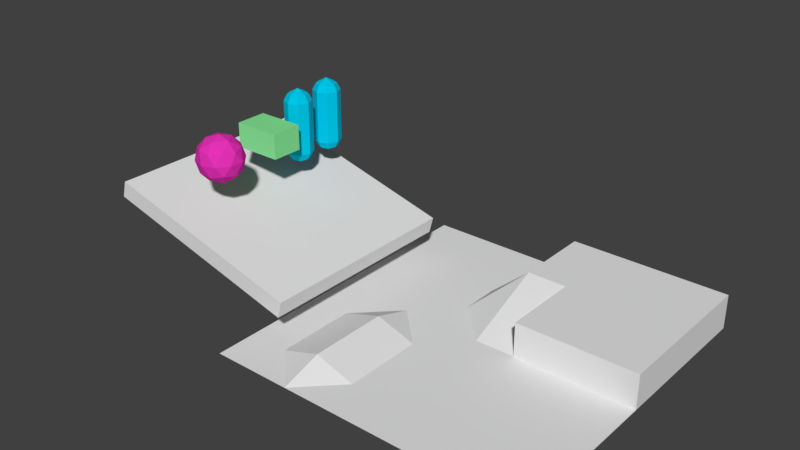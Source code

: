 # Source: field.blend  (saved by Blender 2.79.0; exported with 4.5.12 LTS)
import bpy
from mathutils import Matrix  # noqa: F401  (used for matrix-valued properties, if any)

bpy.ops.wm.read_factory_settings(use_empty=True)
scene = bpy.context.scene
scene.name = 'Scene'

# ---- collections
col_collection_1 = bpy.data.collections.new('Collection 1'); scene.collection.children.link(col_collection_1)

# ---- materials (node trees are filled in below, after node groups)
mat_001 = bpy.data.materials.new('マテリアル.001')
mat_001.alpha_threshold = 0.0
mat_001.use_transparent_shadow = False
mat_001.diffuse_color = (0.0, 0.561, 0.8, 1.0)
mat_001.roughness = 0.5
mat_002 = bpy.data.materials.new('マテリアル.002')
mat_002.alpha_threshold = 0.0
mat_002.use_transparent_shadow = False
mat_002.diffuse_color = (0.8, 0.03219, 0.4783, 1.0)
mat_002.roughness = 0.5
mat_x = bpy.data.materials.new('マテリアル')
mat_x.alpha_threshold = 0.0
mat_x.use_transparent_shadow = False
mat_x.diffuse_color = (0.2417, 0.8, 0.3076, 1.0)
mat_x.roughness = 0.5

# ---- material node trees

# ---- world
world_world = bpy.data.worlds.new('World'); scene.world = world_world
world_world.color = (0.05088, 0.05088, 0.05088)
world_world.use_sun_shadow = False
world_world.sun_shadow_jitter_overblur = 0.0
world_world.cycles.sampling_method = 'MANUAL'

# ---- meshes
me_001 = bpy.data.meshes.new('円柱.001')
me_001.from_pydata([(0.0, 0.2215, 0.0), (0.0, 0.2215, 0.4208), (0.1566, 0.1566, 0.0), (0.1566, 0.1566, 0.4208), (0.2215, -9.684e-09, 0.0), (0.2215, -9.684e-09, 0.4208), (0.1566, -0.1566, 0.0), (0.1566, -0.1566, 0.4208), (-1.937e-08, -0.2215, 0.0), (-1.937e-08, -0.2215, 0.4208), (-0.1566, -0.1566, 0.0), (-0.1566, -0.1566, 0.4208), (-0.2215, 2.642e-09, 0.0), (-0.2215, 2.642e-09, 0.4208), (-0.1566, 0.1566, 0.0), (-0.1566, 0.1566, 0.4208), (0.1156, 0.1156, 0.5282), (2.708e-09, 0.1635, 0.5282), (0.1635, -7.146e-09, 0.5282), (0.1156, -0.1156, 0.5282), (-1.158e-08, -0.1635, 0.5282), (-0.1156, -0.1156, 0.5282), (-0.1635, 1.949e-09, 0.5282), (-0.1156, 0.1156, 0.5282), (0.0, -2.354e-09, 0.6161)], [], [(1, 2, 0), (3, 4, 2), (5, 6, 4), (7, 8, 6), (9, 10, 8), (11, 12, 10), (13, 14, 12), (15, 0, 14), (13, 21, 22), (1, 3, 2), (7, 20, 9), (3, 18, 5), (13, 23, 15), (9, 21, 11), (5, 19, 7), (3, 17, 16), (15, 17, 1), (16, 17, 24), (17, 23, 24), (23, 22, 24), (22, 21, 24), (21, 20, 24), (20, 19, 24), (19, 18, 24), (18, 16, 24), (3, 5, 4), (5, 7, 6), (7, 9, 8), (9, 11, 10), (11, 13, 12), (13, 15, 14), (15, 1, 0), (13, 11, 21), (7, 19, 20), (3, 16, 18), (13, 22, 23), (9, 20, 21), (5, 18, 19), (3, 1, 17), (15, 23, 17)])
me_001.materials.append(mat_001)
me_001.use_remesh_preserve_volume = False
me_001.use_remesh_preserve_attributes = False
me_001.use_mirror_vertex_groups = False
me_001.update()
me_ico = bpy.data.meshes.new('ICO球')
me_ico.from_pydata([(0.0, 0.0, -0.8596), (0.622, -0.4519, -0.3844), (-0.2376, -0.7312, -0.3844), (-0.7688, 0.0, -0.3844), (-0.2376, 0.7312, -0.3844), (0.622, 0.4519, -0.3844), (0.2376, -0.7312, 0.3844), (-0.622, -0.4519, 0.3844), (-0.622, 0.4519, 0.3844), (0.2376, 0.7312, 0.3844), (0.7688, 0.0, 0.3844), (0.0, 0.0, 0.8596), (-0.1396, -0.4298, -0.7312), (0.3656, -0.2656, -0.7312), (0.226, -0.6954, -0.4519), (0.7312, 0.0, -0.4519), (0.3656, 0.2656, -0.7312), (-0.4519, 0.0, -0.7312), (-0.5915, -0.4298, -0.4519), (-0.1396, 0.4298, -0.7312), (-0.5915, 0.4298, -0.4519), (0.226, 0.6954, -0.4519), (0.8175, -0.2656, 0.0), (0.8175, 0.2656, 0.0), (0.0, -0.8596, 0.0), (0.5052, -0.6954, 0.0), (-0.8175, -0.2656, 0.0), (-0.5052, -0.6954, 0.0), (-0.5052, 0.6954, 0.0), (-0.8175, 0.2656, 0.0), (0.5052, 0.6954, 0.0), (0.0, 0.8596, 0.0), (0.5915, -0.4298, 0.4519), (-0.226, -0.6954, 0.4519), (-0.7312, 0.0, 0.4519), (-0.226, 0.6954, 0.4519), (0.5915, 0.4298, 0.4519), (0.1396, -0.4298, 0.7312), (0.4519, 0.0, 0.7312), (-0.3656, -0.2656, 0.7312), (-0.3656, 0.2656, 0.7312), (0.1396, 0.4298, 0.7312)], [], [(0, 13, 12), (1, 13, 15), (0, 12, 17), (0, 17, 19), (0, 19, 16), (1, 15, 22), (2, 14, 24), (3, 18, 26), (4, 20, 28), (5, 21, 30), (1, 22, 25), (2, 24, 27), (3, 26, 29), (4, 28, 31), (5, 30, 23), (6, 32, 37), (7, 33, 39), (8, 34, 40), (9, 35, 41), (10, 36, 38), (38, 41, 11), (38, 36, 41), (36, 9, 41), (41, 40, 11), (41, 35, 40), (35, 8, 40), (40, 39, 11), (40, 34, 39), (34, 7, 39), (39, 37, 11), (39, 33, 37), (33, 6, 37), (37, 38, 11), (37, 32, 38), (32, 10, 38), (23, 36, 10), (23, 30, 36), (30, 9, 36), (31, 35, 9), (31, 28, 35), (28, 8, 35), (29, 34, 8), (29, 26, 34), (26, 7, 34), (27, 33, 7), (27, 24, 33), (24, 6, 33), (25, 32, 6), (25, 22, 32), (22, 10, 32), (30, 31, 9), (30, 21, 31), (21, 4, 31), (28, 29, 8), (28, 20, 29), (20, 3, 29), (26, 27, 7), (26, 18, 27), (18, 2, 27), (24, 25, 6), (24, 14, 25), (14, 1, 25), (22, 23, 10), (22, 15, 23), (15, 5, 23), (16, 21, 5), (16, 19, 21), (19, 4, 21), (19, 20, 4), (19, 17, 20), (17, 3, 20), (17, 18, 3), (17, 12, 18), (12, 2, 18), (15, 16, 5), (15, 13, 16), (13, 0, 16), (12, 14, 2), (12, 13, 14), (13, 1, 14)])
me_ico.materials.append(mat_002)
me_ico.use_remesh_preserve_volume = False
me_ico.use_remesh_preserve_attributes = False
me_ico.use_mirror_vertex_groups = False
me_ico.update()
me_001_1 = bpy.data.meshes.new('立方体.001')
me_001_1.from_pydata([(-0.8771, -0.5895, -0.4626), (-0.8771, -0.5895, 0.4626), (-0.8771, 0.5895, -0.4626), (-0.8771, 0.5895, 0.4626), (0.8771, -0.5895, -0.4626), (0.8771, -0.5895, 0.4626), (0.8771, 0.5895, -0.4626), (0.8771, 0.5895, 0.4626)], [], [(1, 3, 2, 0), (3, 7, 6, 2), (7, 5, 4, 6), (5, 1, 0, 4), (0, 2, 6, 4), (5, 7, 3, 1)])
me_001_1.materials.append(mat_x)
me_001_1.use_remesh_preserve_volume = False
me_001_1.use_remesh_preserve_attributes = False
me_001_1.use_mirror_vertex_groups = False
me_001_1.update()
me_x = bpy.data.meshes.new('平面')
me_x.from_pydata([(0.7336, -5.869, 0.0), (0.0, 0.0, 0.0), (-5.869, -5.869, 0.0), (5.869, -5.869, 0.0), (5.869, 5.869, 0.0), (-5.869, 5.869, -2.682e-08), (-2.935, -5.869, -5.96e-08), (5.869, -3.638e-12, 0.0), (1.323e-23, 5.869, 0.0), (0.0, 2.935, 1.277), (0.0, 4.402, 0.0), (-1.467, -1.467, -1.49e-08), (-1.467, -4.402, -7.451e-09), (1.467, -7.873e-11, -6.652e-10), (-2.935, -1.467, 0.4726), (-2.935, -4.402, 0.4726), (-2.935, 2.218e-08, -2.776e-17), (-1.467, 2.935, 1.49e-08), (1.467, 2.935, 1.277), (-1.467, 1.467, 0.0), (-4.402, -4.402, 1.192e-07), (-4.402, -1.467, 0.0), (0.0, 5.869, 1.277), (5.869, 5.869, 1.277), (1.467, 0.0, 1.277), (5.869, 0.0, 1.277)], [], [(10, 8, 17), (19, 9, 17), (18, 13, 24), (11, 1, 16), (13, 9, 1), (10, 22, 8), (4, 25, 7), (19, 17, 16), (16, 1, 19), (6, 12, 15), (0, 12, 6), (6, 20, 2), (20, 5, 2), (15, 21, 20), (3, 13, 0), (13, 1, 11), (13, 11, 12), (11, 16, 14), (12, 14, 15), (8, 23, 4), (18, 22, 9), (7, 25, 13), (3, 7, 13), (21, 14, 16), (19, 1, 9), (8, 22, 23), (13, 18, 9), (10, 9, 22), (16, 17, 5), (6, 15, 20), (21, 16, 5), (20, 21, 5), (15, 14, 21), (0, 13, 12), (12, 11, 14), (17, 8, 5), (17, 9, 10), (13, 25, 24), (4, 23, 25), (18, 23, 22), (25, 18, 24), (25, 23, 18)])
me_x.use_remesh_preserve_volume = False
me_x.use_remesh_preserve_attributes = False
me_x.use_mirror_vertex_groups = False
me_x.update()
me_x_1 = bpy.data.meshes.new('立方体')
me_x_1.from_pydata([(-3.9, -3.9, -0.3188), (-3.9, -3.9, 0.3188), (-3.9, 3.9, -0.3188), (-3.9, 3.9, 0.3188), (3.9, -3.9, -0.3188), (3.9, -3.9, 0.3188), (3.9, 3.9, -0.3188), (3.9, 3.9, 0.3188)], [], [(1, 3, 2, 0), (3, 7, 6, 2), (7, 5, 4, 6), (5, 1, 0, 4), (0, 2, 6, 4), (5, 7, 3, 1)])
me_x_1.use_remesh_preserve_volume = False
me_x_1.use_remesh_preserve_attributes = False
me_x_1.use_mirror_vertex_groups = False
me_x_1.update()
me_x_2 = bpy.data.meshes.new('円柱')
me_x_2.from_pydata([(0.0, 0.5084, 0.0), (0.0, 0.5084, 0.9658), (0.3595, 0.3595, 0.0), (0.3595, 0.3595, 0.9658), (0.5084, -2.222e-08, 0.0), (0.5084, -2.222e-08, 0.9658), (0.3595, -0.3595, 0.0), (0.3595, -0.3595, 0.9658), (-4.445e-08, -0.5084, 0.0), (-4.445e-08, -0.5084, 0.9658), (-0.3595, -0.3595, 0.0), (-0.3595, -0.3595, 0.9658), (-0.5084, 6.063e-09, 0.0), (-0.5084, 6.063e-09, 0.9658), (-0.3595, 0.3595, 0.0), (-0.3595, 0.3595, 0.9658), (0.2653, 0.2653, 1.212), (6.214e-09, 0.3752, 1.212), (0.3752, -1.64e-08, 1.212), (0.2653, -0.2653, 1.212), (-2.659e-08, -0.3752, 1.212), (-0.2653, -0.2653, 1.212), (-0.3752, 4.474e-09, 1.212), (-0.2653, 0.2653, 1.212), (0.0, -5.404e-09, 1.414)], [], [(1, 2, 0), (3, 4, 2), (5, 6, 4), (7, 8, 6), (9, 10, 8), (11, 12, 10), (13, 14, 12), (15, 0, 14), (13, 21, 22), (1, 3, 2), (7, 20, 9), (3, 18, 5), (13, 23, 15), (9, 21, 11), (5, 19, 7), (3, 17, 16), (15, 17, 1), (16, 17, 24), (17, 23, 24), (23, 22, 24), (22, 21, 24), (21, 20, 24), (20, 19, 24), (19, 18, 24), (18, 16, 24), (3, 5, 4), (5, 7, 6), (7, 9, 8), (9, 11, 10), (11, 13, 12), (13, 15, 14), (15, 1, 0), (13, 11, 21), (7, 19, 20), (3, 16, 18), (13, 22, 23), (9, 20, 21), (5, 18, 19), (3, 1, 17), (15, 23, 17)])
me_x_2.materials.append(mat_001)
me_x_2.use_remesh_preserve_volume = False
me_x_2.use_remesh_preserve_attributes = False
me_x_2.use_mirror_vertex_groups = False
me_x_2.update()

# ---- objects
ob_001 = bpy.data.objects.new('円柱.001', me_001)
ob_ico = bpy.data.objects.new('ICO球', me_ico)
ob_cuboid = bpy.data.objects.new('cuboid', me_001_1)
ob_x = bpy.data.objects.new('平面', me_x)
ob_x_1 = bpy.data.objects.new('立方体', me_x_1)
ob_x_2 = bpy.data.objects.new('円柱', me_x_2)

# ---- transforms, parenting, visibility, modifiers, constraints
ob_001.location = (-2.306, 0.05371, 2.188)
ob_001.lineart.crease_threshold = 0.0
_m = ob_001.modifiers.new('ミラー', 'MIRROR')
_m.use_axis = (False, False, True)
ob_ico.location = (-2.306, -1.579, 2.188)
ob_ico.scale = (0.4357, 0.4357, 0.4357)
ob_ico.lineart.crease_threshold = 0.0
_m = ob_ico.modifiers.new('コリジョン', 'COLLISION')
ob_cuboid.location = (-2.354, -0.5479, 2.188)
ob_cuboid.scale = (0.4357, 0.4357, 0.4357)
ob_cuboid.lineart.crease_threshold = 0.0
ob_x.location = (1.531, -0.4033, 0.0353)
ob_x.scale = (0.4357, 0.4357, 0.4357)
ob_x.lineart.crease_threshold = 0.0
_m = ob_x.modifiers.new('コリジョン', 'COLLISION')
ob_x_1.location = (-2.168, -0.5457, 1.033)
ob_x_1.rotation_euler = (-1.163e-09, 0.2597, -8.909e-09)
ob_x_1.scale = (0.4357, 0.4357, 0.4357)
ob_x_1.lineart.crease_threshold = 0.0
_m = ob_x_1.modifiers.new('コリジョン', 'COLLISION')
ob_x_2.location = (-2.306, 0.6929, 2.188)
ob_x_2.scale = (0.4357, 0.4357, 0.4357)
ob_x_2.lineart.crease_threshold = 0.0
_m = ob_x_2.modifiers.new('ミラー', 'MIRROR')
_m.use_axis = (False, False, True)

# ---- collection membership
col_collection_1.objects.link(ob_001)
col_collection_1.objects.link(ob_ico)
col_collection_1.objects.link(ob_cuboid)
col_collection_1.objects.link(ob_x)
col_collection_1.objects.link(ob_x_1)
col_collection_1.objects.link(ob_x_2)

# ---- scene / render settings (as saved in the file)
scene.frame_start = 1; scene.frame_end = 250; scene.frame_set(0)
scene.render.engine = 'BLENDER_EEVEE_NEXT'
scene.render.resolution_percentage = 50
scene.render.dither_intensity = 0.0
scene.cycles.use_denoising = False
scene.cycles.samples = 128
scene.cycles.sampling_pattern = 'TABULATED_SOBOL'
scene.cycles.light_sampling_threshold = 0.0
scene.cycles.use_adaptive_sampling = False
scene.cycles.use_light_tree = False
scene.cycles.blur_glossy = 0.0
scene.cycles.sample_clamp_indirect = 0.0
scene.view_settings.view_transform = 'Standard'
bpy.context.view_layer.update()

# ---- added for rendering (the .blend has no active camera and no usable light): camera, sun
cam_auto = bpy.data.cameras.new('AutoCamera')
cam_auto.lens = 50.0
cam_auto.sensor_width = 36.0
cam_auto.clip_end = 1000.0
ob_auto_camera = bpy.data.objects.new('AutoCamera', cam_auto)
scene.collection.objects.link(ob_auto_camera)
ob_auto_camera.location = (9.22323, -11.3254, 8.70109)
ob_auto_camera.rotation_euler = (1.09748, -7.21219e-08, 0.694738)
scene.camera = ob_auto_camera
light_auto_sun = bpy.data.lights.new('AutoSun', 'SUN')
light_auto_sun.energy = 3.0
light_auto_sun.angle = 0.0523599
ob_auto_sun = bpy.data.objects.new('AutoSun', light_auto_sun)
scene.collection.objects.link(ob_auto_sun)
ob_auto_sun.rotation_euler = (0.872665, 0.174533, 0.523599)
bpy.context.view_layer.update()

